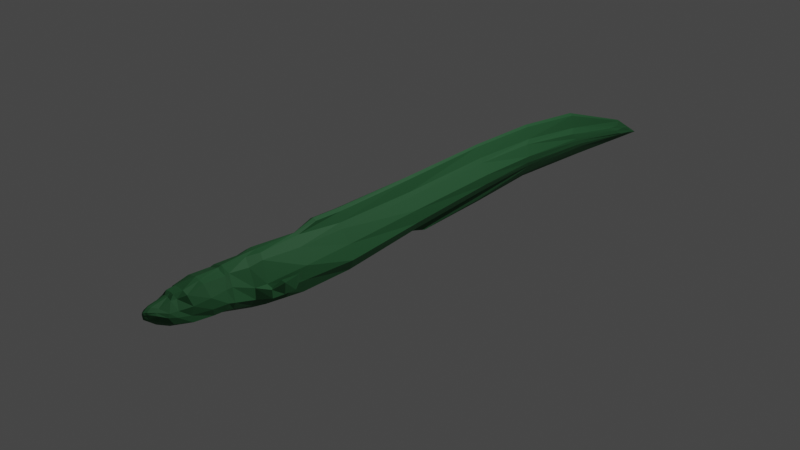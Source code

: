 # Source: Eel.blend  (saved by Blender 2.82.7; exported with 4.5.12 LTS)
import bpy
from mathutils import Matrix  # noqa: F401  (used for matrix-valued properties, if any)

bpy.ops.wm.read_factory_settings(use_empty=True)
scene = bpy.context.scene
scene.name = 'Scene'

# ---- collections
col_collection = bpy.data.collections.new('Collection'); scene.collection.children.link(col_collection)

# ---- materials (node trees are filled in below, after node groups)
mat_eel = bpy.data.materials.new('Eel')
mat_eel.alpha_threshold = 0.0
mat_eel.use_transparent_shadow = False
mat_eel.line_color = (0.0, 0.0, 0.0, 1.0)

# ---- material node trees
mat_eel.use_nodes = True; mat_eel.node_tree.nodes.clear()
_N = mat_eel.node_tree.nodes; _L = mat_eel.node_tree.links
n0 = _N.new('ShaderNodeOutputMaterial'); n0.name = 'Material Output'; n0.location = (300, 300)
n1 = _N.new('ShaderNodeBsdfPrincipled'); n1.name = 'Principled BSDF'; n1.location = (10, 300)
n1.distribution = 'GGX'
n1.subsurface_method = 'BURLEY'
n1.inputs[0].default_value = (0.02062, 0.1144, 0.03908, 1.0)
n1.inputs[2].default_value = 0.7318
n1.inputs[3].default_value = 1.45
n1.inputs[27].default_value = (0.0, 0.0, 0.0, 1.0)
n1.inputs[28].default_value = 1.0
_L.new(n1.outputs[0], n0.inputs[0])
n0.is_active_output = True

# ---- world
world_world = bpy.data.worlds.new('World'); scene.world = world_world
world_world.use_nodes = True; world_world.node_tree.nodes.clear()
_N = world_world.node_tree.nodes; _L = world_world.node_tree.links
n0 = _N.new('ShaderNodeOutputWorld'); n0.name = 'World Output'; n0.location = (300, 300)
n1 = _N.new('ShaderNodeBackground'); n1.name = 'Background'; n1.location = (10, 300)
n1.inputs[0].default_value = (0.05088, 0.05088, 0.05088, 1.0)
_L.new(n1.outputs[0], n0.inputs[0])
n0.is_active_output = True
world_world.color = (0.05088, 0.05088, 0.05088)
world_world.use_sun_shadow = False
world_world.sun_shadow_jitter_overblur = 0.0

# ---- cameras
cam_camera = bpy.data.cameras.new('Camera')
cam_camera.clip_end = 100.0
cam_camera.ortho_scale = 7.314

# ---- lights
light_light = bpy.data.lights.new('Light', 'POINT')
light_light.transmission_factor = 0.0
light_light.energy = 1000.0
light_light.shadow_soft_size = 0.1
light_light.shadow_maximum_resolution = 0.006
light_light.use_absolute_resolution = True

# ---- meshes
me_plane = bpy.data.meshes.new('Plane')
me_plane.from_pydata([(-1.026, 1.388, 1.942e-09), (-0.4726, 1.457, 0.0), (-1.053, 2.328, 3.971e-09), (-0.5738, 2.376, 1.188e-07), (-1.122, 3.37, 9.246e-09), (-0.7189, 3.392, 1.298e-07), (-1.122, 4.133, 9.246e-09), (-0.8049, 4.133, 1.363e-07), (-1.036, 4.918, 2.754e-09), (-0.8049, 5.09, 1.363e-07), (-0.8269, 5.783, -1.307e-08), (-0.6705, 6.068, 1.261e-07), (-1.07, 0.877, 0.0), (-0.4686, 0.8895, 1.109e-07), (-1.062, 0.4445, 4.689e-09), (-0.5153, 0.4504, 1.144e-07), (-1.06, 0.3042, 0.0), (-0.5387, 0.3049, 0.0), (-1.038, 0.06691, 0.0), (-0.5881, 0.03991, 1.199e-07), (-1.025, 0.03368, 0.0), (-0.6105, -0.03422, 0.0), (-1.026, -0.2054, 1.972e-09), (-0.6133, -0.1365, 1.218e-07), (-0.9813, -0.3763, -1.411e-09), (-0.6329, -0.3326, 1.233e-07), (-0.9743, -0.4683, 0.0), (-0.6679, -0.5296, 0.0), (-0.9547, -0.5131, 0.0), (-0.7169, -0.636, 0.0), (-0.9155, -0.7081, -6.38e-09), (-0.8139, -0.7553, 0.0), (-0.8809, -0.7541, 0.0), (-0.8401, -0.7582, 1.389e-07), (-0.9704, 1.384, 0.0916), (-0.5277, 1.438, 0.1297), (-1.002, 2.302, 0.0726), (-0.6398, 2.352, 0.1009), (-1.07, 3.341, 0.07802), (-0.7582, 3.399, 0.09444), (-1.082, 4.068, 0.08764), (-0.8209, 4.089, 0.09199), (-0.9884, 4.86, 0.09409), (-0.8225, 5.054, 0.08988), (-0.8509, 5.594, 0.06315), (-0.7006, 5.889, 0.05178), (-0.9755, 0.8547, 0.1198), (-0.518, 0.8536, 0.1465), (-1.008, 0.418, 0.1325), (-0.5531, 0.4182, 0.1351), (-0.9819, 0.2732, 0.1241), (-0.5896, 0.2764, 0.1242), (-0.9997, 0.06316, 0.1164), (-0.665, 0.05008, 0.1621), (-0.9895, 0.02297, 0.1133), (-0.682, -0.02691, 0.1664), (-0.9963, -0.2052, 0.1141), (-0.6731, -0.1463, 0.1525), (-0.9515, -0.3761, 0.1141), (-0.6807, -0.3508, 0.1349), (-0.9233, -0.4495, 0.06595), (-0.7198, -0.5247, 0.1026), (-0.9321, -0.5123, 0.06728), (-0.7652, -0.6257, 0.0625), (-0.8913, -0.625, 0.05087), (-0.8025, -0.7151, 0.02777), (-0.883, -0.7257, 0.0301), (-0.8314, -0.721, 0.02704), (-1.054, 0.9111, 0.02983), (-1.026, 1.388, 0.06056), (-0.9157, -0.6816, 0.02098), (-0.9522, -0.5113, 0.02231), (-0.4889, 1.451, 0.05989), (-0.4792, 0.886, 0.07492), (-0.7173, -0.6232, 0.01879), (-0.8071, -0.7434, 0.008629), (-0.7205, 3.402, 0.04906), (-0.5807, 2.396, 0.01579), (-1.012, -0.2088, 0.05826), (-1.012, 0.02192, 0.03715), (-0.8332, -0.7464, 0.0124), (-0.8799, -0.7538, 0.007584), (-1.047, 2.329, 0.04596), (-1.119, 3.382, 0.05174), (-0.6236, -0.03149, 0.07958), (-0.6198, -0.144, 0.06109), (-1.053, 0.4452, 0.07324), (-0.5248, 0.4495, 0.0822), (-0.7979, 4.134, 0.07848), (-0.9813, -0.3809, 0.06132), (-1.122, 4.133, 0.05814), (-0.6384, -0.3387, 0.05761), (-1.046, 0.3026, 0.03744), (-0.5387, 0.3049, 0.07599), (-0.7779, 5.056, 0.07221), (-0.9743, -0.4748, 0.05449), (-1.038, 4.916, 0.04925), (-0.6837, -0.5359, 0.05001), (-1.027, 0.0603, 0.03362), (-0.8274, 5.789, 0.04023), (-0.6655, 6.077, 0.02274), (-0.6019, 0.03449, 0.06681), (-1.196, 2.315, 0.0), (-1.152, 1.416, 0.0), (-0.5156, 2.588, 0.0), (-0.5849, 3.392, 0.0), (-1.261, 3.355, 0.0), (-0.6668, 4.124, 0.0), (-1.274, 4.127, 0.0), (-0.6531, 5.116, 0.0), (-1.209, 4.906, 0.0), (-0.621, 6.235, 0.0), (-0.8754, 5.856, 0.0), (-1.151, 1.118, 0.0), (-1.131, 1.416, 0.04035), (-0.5263, 2.576, 0.01583), (-1.241, 3.357, 0.01807), (-1.253, 4.124, 0.02521), (-1.185, 4.904, 0.02885), (-0.6421, 6.169, 0.01045), (-1.13, 1.119, 0.04035), (-0.6154, 3.388, 0.01829), (-1.175, 2.317, 0.0284), (-0.7018, 4.108, 0.02605), (-0.6894, 5.1, 0.02157), (-0.8644, 5.855, 0.01323), (-0.7416, 1.415, 0.0), (-0.8044, 2.336, 0.0), (-0.9127, 3.365, 0.0), (-0.9566, 4.117, 0.0), (-0.9145, 4.989, 0.0), (-0.747, 5.929, 0.0), (-0.7515, 0.8879, 0.0), (-0.7685, 0.4427, 0.0), (-0.7824, 0.3159, 0.0), (-0.8114, 0.05278, 0.0), (-0.8087, -0.007331, 0.0), (-0.8154, -0.1703, 0.0), (-0.8034, -0.3539, 0.0), (-0.8179, -0.4996, 0.0), (-0.8333, -0.5758, 0.0), (-0.857, -0.7315, 0.0), (-0.8667, -0.7625, 0.0), (-0.8197, 1.434, 0.1581), (-0.876, 2.333, 0.1432), (-0.9483, 3.364, 0.1452), (-0.9566, 4.061, 0.1314), (-0.9145, 4.945, 0.09802), (-0.7824, 5.749, 0.06709), (-0.8143, 0.8623, 0.201), (-0.788, 0.4131, 0.1902), (-0.7828, 0.293, 0.1685), (-0.8842, 0.05502, 0.1659), (-0.8775, -0.005055, 0.1601), (-0.865, -0.1728, 0.1692), (-0.843, -0.3436, 0.1489), (-0.8321, -0.4701, 0.1117), (-0.8392, -0.5569, 0.1071), (-0.8677, -0.6551, 0.06099), (-0.8629, -0.7242, 0.03047), (-0.7657, 5.935, 0.03388), (-0.8605, -0.7506, 0.01404), (-0.9602, 4.109, 0.0), (-0.9214, 4.996, 0.0), (-0.7455, 6.049, 0.0), (-0.7412, 6.045, 0.01389), (-0.6581, 1.428, 0.0), (-0.6637, 0.8884, 0.0), (-0.6709, 0.4436, 0.0), (-0.6613, 0.316, 0.0), (-0.7421, 0.04879, 0.0), (-0.7402, -0.02005, 0.0), (-0.7527, -0.1598, 0.0), (-0.7505, -0.3473, 0.0), (-0.7713, -0.5089, 0.0), (-0.7972, -0.5945, 0.0), (-0.8396, -0.7385, 0.0), (-0.8585, -0.7612, 0.0), (-0.6581, 1.428, 0.1972), (-0.6642, 0.8656, 0.1952), (-0.6714, 0.4208, 0.1952), (-0.6618, 0.2931, 0.1685), (-0.7418, 0.05216, 0.1998), (-0.7562, -0.01111, 0.1942), (-0.7514, -0.1662, 0.1749), (-0.7532, -0.3626, 0.1343), (-0.7801, -0.4929, 0.1236), (-0.8031, -0.5755, 0.1071), (-0.8428, -0.6641, 0.06902), (-0.851, -0.7221, 0.02965), (-0.7092, 5.997, 0.02791), (-0.6824, 6.102, 0.01435), (-0.7317, 2.343, 0.0), (-0.8514, 3.368, 0.0), (-0.9084, 4.117, 0.0), (-0.8793, 5.015, 0.0), (-0.7233, 5.972, 0.0), (-0.7344, 2.34, 0.1487), (-0.8356, 3.356, 0.1348), (-0.8769, 4.052, 0.1159), (-0.8793, 4.971, 0.09802), (-0.7356, 5.798, 0.06754), (-0.8513, -0.7491, 0.01085), (-0.868, 4.109, 0.0), (-0.837, 5.028, 0.0), (-0.7069, 6.107, 0.0), (-0.7454, 0.4452, 0.2208), (-0.7604, 0.4064, 0.2672), (-0.6841, 0.4459, 0.2182), (-0.6751, 0.4043, 0.2741), (-0.7996, 0.5371, 0.237), (-0.8147, 0.5163, 0.3211), (-0.6892, 0.5421, 0.2435), (-0.6744, 0.5348, 0.2854), (-0.8065, 0.7746, 0.2589), (-0.8257, 0.6863, 0.2966), (-0.7425, 0.7357, 0.2614), (-0.6701, 0.6617, 0.2829)], [], [(166, 192, 3, 1), (192, 193, 5, 3), (193, 194, 7, 5), (190, 100, 119, 191), (195, 196, 11, 9), (126, 132, 12, 0), (132, 133, 14, 12), (133, 134, 16, 14), (134, 135, 18, 16), (135, 136, 20, 18), (136, 137, 22, 20), (137, 138, 24, 22), (138, 139, 26, 24), (139, 140, 28, 26), (140, 141, 30, 28), (141, 142, 32, 30), (178, 35, 37, 197), (197, 37, 39, 198), (198, 39, 41, 199), (199, 41, 43, 200), (200, 43, 45, 201), (143, 34, 46, 149), (149, 46, 48, 150), (150, 48, 50, 151), (151, 50, 52, 152), (152, 52, 54, 153), (153, 54, 56, 154), (154, 56, 58, 155), (155, 58, 60, 156), (156, 60, 62, 157), (157, 62, 64, 158), (158, 64, 66, 159), (69, 68, 46, 34), (71, 70, 64, 62), (73, 72, 35, 47), (75, 74, 63, 65), (77, 76, 39, 37), (79, 78, 56, 54), (202, 80, 67, 189), (83, 82, 36, 38), (85, 84, 55, 57), (68, 86, 48, 46), (70, 81, 66, 64), (87, 73, 47, 49), (80, 75, 65, 67), (76, 88, 41, 39), (78, 89, 58, 56), (90, 83, 38, 40), (91, 85, 57, 59), (86, 92, 50, 48), (93, 87, 49, 51), (88, 94, 43, 41), (89, 95, 60, 58), (96, 90, 40, 42), (97, 91, 59, 61), (92, 98, 52, 50), (160, 99, 44, 148), (82, 69, 34, 36), (101, 93, 51, 53), (94, 100, 45, 43), (95, 71, 62, 60), (99, 96, 42, 44), (74, 97, 61, 63), (72, 77, 37, 35), (98, 79, 54, 52), (84, 101, 53, 55), (21, 19, 101, 84), (18, 20, 79, 98), (1, 3, 77, 72), (29, 27, 97, 74), (69, 82, 122, 114), (26, 28, 71, 95), (77, 3, 104, 115), (19, 17, 93, 101), (195, 9, 109, 204), (76, 77, 115, 121), (16, 18, 98, 92), (27, 25, 91, 97), (94, 88, 123, 124), (24, 26, 95, 89), (0, 12, 113, 103), (17, 15, 87, 93), (14, 16, 92, 86), (25, 23, 85, 91), (100, 94, 124, 119), (22, 24, 89, 78), (6, 4, 106, 108), (33, 31, 75, 80), (15, 13, 73, 87), (30, 32, 81, 70), (12, 14, 86, 68), (23, 21, 84, 85), (88, 76, 121, 123), (177, 33, 80, 202), (20, 22, 78, 79), (5, 7, 107, 105), (31, 29, 74, 75), (13, 1, 72, 73), (28, 30, 70, 71), (90, 96, 118, 117), (203, 204, 109, 107), (112, 110, 118, 125), (109, 111, 119, 124), (102, 103, 114, 122), (164, 112, 125, 165), (110, 108, 117, 118), (107, 109, 124, 123), (108, 106, 116, 117), (105, 107, 123, 121), (106, 102, 122, 116), (104, 105, 121, 115), (103, 113, 120, 114), (3, 5, 105, 104), (131, 10, 112, 164), (4, 2, 102, 106), (12, 68, 120, 113), (83, 90, 117, 116), (68, 69, 114, 120), (9, 11, 111, 109), (82, 83, 116, 122), (129, 6, 108, 162), (96, 99, 125, 118), (2, 0, 103, 102), (10, 8, 110, 112), (194, 129, 162, 203), (196, 131, 164, 205), (205, 164, 165, 191), (108, 110, 163, 162), (32, 142, 161, 81), (8, 130, 163, 110), (190, 160, 148, 201), (81, 161, 159, 66), (188, 158, 159, 189), (187, 157, 158, 188), (186, 156, 157, 187), (185, 155, 156, 186), (184, 154, 155, 185), (183, 153, 154, 184), (182, 152, 153, 183), (181, 151, 152, 182), (151, 181, 209, 207), (179, 149, 150, 180), (178, 143, 149, 179), (42, 147, 148, 44), (40, 146, 147, 42), (38, 145, 146, 40), (36, 144, 145, 38), (34, 143, 144, 36), (176, 177, 142, 141), (175, 176, 141, 140), (174, 175, 140, 139), (173, 174, 139, 138), (172, 173, 138, 137), (171, 172, 137, 136), (170, 171, 136, 135), (169, 170, 135, 134), (168, 169, 134, 133), (167, 168, 133, 132), (166, 167, 132, 126), (8, 10, 131, 130), (99, 160, 165, 125), (4, 6, 129, 128), (2, 4, 128, 127), (0, 2, 127, 126), (1, 13, 167, 166), (13, 15, 168, 167), (15, 17, 169, 168), (17, 19, 170, 169), (19, 21, 171, 170), (21, 23, 172, 171), (23, 25, 173, 172), (25, 27, 174, 173), (27, 29, 175, 174), (29, 31, 176, 175), (31, 33, 177, 176), (35, 178, 179, 47), (47, 179, 180, 49), (49, 180, 181, 51), (51, 181, 182, 53), (53, 182, 183, 55), (55, 183, 184, 57), (57, 184, 185, 59), (59, 185, 186, 61), (61, 186, 187, 63), (63, 187, 188, 65), (65, 188, 189, 67), (100, 190, 201, 45), (111, 205, 191, 119), (11, 196, 205, 111), (7, 194, 203, 107), (162, 163, 204, 203), (142, 177, 202, 161), (130, 195, 204, 163), (161, 202, 189, 159), (147, 200, 201, 148), (146, 199, 200, 147), (145, 198, 199, 146), (144, 197, 198, 145), (143, 178, 197, 144), (130, 131, 196, 195), (160, 190, 191, 165), (128, 129, 194, 193), (127, 128, 193, 192), (126, 127, 192, 166), (208, 206, 210, 212), (150, 151, 207, 206), (181, 180, 208, 209), (180, 150, 206, 208), (211, 213, 217, 215), (207, 209, 213, 211), (206, 207, 211, 210), (209, 208, 212, 213), (216, 214, 215, 217), (210, 211, 215, 214), (213, 212, 216, 217), (212, 210, 214, 216)])
_uv = me_plane.uv_layers.new(name='UVMap')
_uv.uv.foreach_set('vector', [0.6624, 0.0, 0.6624, 1.0, 1.0, 1.0, 1.0, 0.0, 0.6624, 1.0, 0.6624, 1.0, 1.0, 1.0, 1.0, 1.0, 0.6624, 1.0, 0.6632, 1.0, 1.0, 1.0, 1.0, 1.0, 0.6624, 1.0, 1.0, 1.0, 1.0, 1.0, 0.6624, 1.0, 0.6617, 1.0, 0.6624, 1.0, 1.0, 1.0, 1.0, 1.0, 0.5105, 0.0, 0.5105, 0.0, 0.0, 0.0, 0.0, 0.0, 0.5105, 0.0, 0.5105, 0.0, 0.0, 0.0, 0.0, 0.0, 0.5105, 0.0, 0.5105, 0.0, 0.0, 0.0, 0.0, 0.0, 0.5105, 0.0, 0.5105, 0.0, 0.0, 0.0, 0.0, 0.0, 0.5105, 0.0, 0.5105, 0.0, 0.0, 0.0, 0.0, 0.0, 0.5105, 0.0, 0.5105, 0.0, 0.0, 0.0, 0.0, 0.0, 0.5105, 0.0, 0.5105, 0.0, 0.0, 0.0, 0.0, 0.0, 0.5105, 0.0, 0.5105, 0.0, 0.0, 0.0, 0.0, 0.0, 0.5105, 0.0, 0.5105, 0.0, 0.0, 0.0, 0.0, 0.0, 0.5105, 0.0, 0.5105, 0.0, 0.0, 0.0, 0.0, 0.0, 0.5105, 0.0, 0.5105, 0.0, 0.0, 0.0, 0.0, 0.0, 0.6624, 0.0, 1.0, 0.0, 1.0, 1.0, 0.6624, 1.0, 0.6624, 1.0, 1.0, 1.0, 1.0, 1.0, 0.6624, 1.0, 0.6624, 1.0, 1.0, 1.0, 1.0, 1.0, 0.6624, 1.0, 0.6624, 1.0, 1.0, 1.0, 1.0, 1.0, 0.6624, 1.0, 0.6624, 1.0, 1.0, 1.0, 1.0, 1.0, 0.6624, 1.0, 0.5105, 0.0, 0.0, 0.0, 0.0, 0.0, 0.5105, 0.0, 0.5105, 0.0, 0.0, 0.0, 0.0, 0.0, 0.5105, 0.0, 0.5105, 0.0, 0.0, 0.0, 0.0, 0.0, 0.5105, 0.0, 0.5105, 0.0, 0.0, 0.0, 0.0, 0.0, 0.5105, 0.0, 0.5105, 0.0, 0.0, 0.0, 0.0, 0.0, 0.5105, 0.0, 0.5105, 0.0, 0.0, 0.0, 0.0, 0.0, 0.5105, 0.0, 0.5105, 0.0, 0.0, 0.0, 0.0, 0.0, 0.5105, 0.0, 0.5105, 0.0, 0.0, 0.0, 0.0, 0.0, 0.5105, 0.0, 0.5105, 0.0, 0.0, 0.0, 0.0, 0.0, 0.5105, 0.0, 0.5105, 0.0, 0.0, 0.0, 0.0, 0.0, 0.5105, 0.0, 0.5105, 0.0, 0.0, 0.0, 0.0, 0.0, 0.5105, 0.0, 0.0, 0.0, 0.0, 0.0, 0.0, 0.0, 0.0, 0.0, 0.0, 0.0, 0.0, 0.0, 0.0, 0.0, 0.0, 0.0, 1.0, 0.0, 1.0, 0.0, 1.0, 0.0, 1.0, 0.0, 1.0, 0.0, 1.0, 0.0, 1.0, 0.0, 1.0, 0.0, 1.0, 1.0, 1.0, 1.0, 1.0, 1.0, 1.0, 1.0, 0.0, 0.0, 0.0, 0.0, 0.0, 0.0, 0.0, 0.0, 0.6624, 0.0, 1.0, 0.0, 1.0, 0.0, 0.6699, 0.0, 0.0, 1.0, 0.0, 1.0, 0.0, 1.0, 0.0, 1.0, 1.0, 0.0, 1.0, 0.0, 1.0, 0.0, 1.0, 0.0, 0.0, 0.0, 0.0, 0.0, 0.0, 0.0, 0.0, 0.0, 0.0, 0.0, 0.0, 0.0, 0.0, 0.0, 0.0, 0.0, 1.0, 0.0, 1.0, 0.0, 1.0, 0.0, 1.0, 0.0, 1.0, 0.0, 1.0, 0.0, 1.0, 0.0, 1.0, 0.0, 1.0, 1.0, 1.0, 1.0, 1.0, 1.0, 1.0, 1.0, 0.0, 0.0, 0.0, 0.0, 0.0, 0.0, 0.0, 0.0, 0.0, 1.0, 0.0, 1.0, 0.0, 1.0, 0.0, 1.0, 1.0, 0.0, 1.0, 0.0, 1.0, 0.0, 1.0, 0.0, 0.0, 0.0, 0.0, 0.0, 0.0, 0.0, 0.0, 0.0, 1.0, 0.0, 1.0, 0.0, 1.0, 0.0, 1.0, 0.0, 1.0, 1.0, 1.0, 1.0, 1.0, 1.0, 1.0, 1.0, 0.0, 0.0, 0.0, 0.0, 0.0, 0.0, 0.0, 0.0, 0.0, 1.0, 0.0, 1.0, 0.0, 1.0, 0.0, 1.0, 1.0, 0.0, 1.0, 0.0, 1.0, 0.0, 1.0, 0.0, 0.0, 0.0, 0.0, 0.0, 0.0, 0.0, 0.0, 0.0, 0.5105, 1.0, 0.0, 1.0, 0.0, 1.0, 0.5105, 1.0, 0.0, 1.0, 0.0, 0.0, 0.0, 0.0, 0.0, 1.0, 1.0, 0.0, 1.0, 0.0, 1.0, 0.0, 1.0, 0.0, 1.0, 1.0, 1.0, 1.0, 1.0, 1.0, 1.0, 1.0, 0.0, 0.0, 0.0, 0.0, 0.0, 0.0, 0.0, 0.0, 0.0, 1.0, 0.0, 1.0, 0.0, 1.0, 0.0, 1.0, 1.0, 0.0, 1.0, 0.0, 1.0, 0.0, 1.0, 0.0, 1.0, 0.0, 1.0, 1.0, 1.0, 1.0, 1.0, 0.0, 0.0, 0.0, 0.0, 0.0, 0.0, 0.0, 0.0, 0.0, 1.0, 0.0, 1.0, 0.0, 1.0, 0.0, 1.0, 0.0, 1.0, 0.0, 1.0, 0.0, 1.0, 0.0, 1.0, 0.0, 0.0, 0.0, 0.0, 0.0, 0.0, 0.0, 0.0, 0.0, 1.0, 0.0, 1.0, 1.0, 1.0, 1.0, 1.0, 0.0, 1.0, 0.0, 1.0, 0.0, 1.0, 0.0, 1.0, 0.0, 0.0, 0.0, 0.0, 1.0, 0.0, 1.0, 0.0, 0.0, 0.0, 0.0, 0.0, 0.0, 0.0, 0.0, 0.0, 0.0, 1.0, 1.0, 1.0, 1.0, 1.0, 1.0, 1.0, 1.0, 1.0, 0.0, 1.0, 0.0, 1.0, 0.0, 1.0, 0.0, 0.6617, 1.0, 1.0, 1.0, 1.0, 1.0, 0.6645, 1.0, 1.0, 1.0, 1.0, 1.0, 1.0, 1.0, 1.0, 1.0, 0.0, 0.0, 0.0, 0.0, 0.0, 0.0, 0.0, 0.0, 1.0, 0.0, 1.0, 0.0, 1.0, 0.0, 1.0, 0.0, 1.0, 1.0, 1.0, 1.0, 1.0, 1.0, 1.0, 1.0, 0.0, 0.0, 0.0, 0.0, 0.0, 0.0, 0.0, 0.0, 0.0, 0.0, 0.0, 0.0, 0.0, 0.0, 0.0, 0.0, 1.0, 0.0, 1.0, 0.0, 1.0, 0.0, 1.0, 0.0, 0.0, 0.0, 0.0, 0.0, 0.0, 0.0, 0.0, 0.0, 1.0, 0.0, 1.0, 0.0, 1.0, 0.0, 1.0, 0.0, 1.0, 1.0, 1.0, 1.0, 1.0, 1.0, 1.0, 1.0, 0.0, 0.0, 0.0, 0.0, 0.0, 0.0, 0.0, 0.0, 0.0, 1.0, 0.0, 1.0, 0.0, 1.0, 0.0, 1.0, 1.0, 0.0, 1.0, 0.0, 1.0, 0.0, 1.0, 0.0, 1.0, 0.0, 1.0, 0.0, 1.0, 0.0, 1.0, 0.0, 0.0, 0.0, 0.0, 0.0, 0.0, 0.0, 0.0, 0.0, 0.0, 0.0, 0.0, 0.0, 0.0, 0.0, 0.0, 0.0, 1.0, 0.0, 1.0, 0.0, 1.0, 0.0, 1.0, 0.0, 1.0, 1.0, 1.0, 1.0, 1.0, 1.0, 1.0, 1.0, 0.6699, 0.0, 1.0, 0.0, 1.0, 0.0, 0.6624, 0.0, 0.0, 0.0, 0.0, 0.0, 0.0, 0.0, 0.0, 0.0, 1.0, 1.0, 1.0, 1.0, 1.0, 1.0, 1.0, 1.0, 1.0, 0.0, 1.0, 0.0, 1.0, 0.0, 1.0, 0.0, 1.0, 0.0, 1.0, 0.0, 1.0, 0.0, 1.0, 0.0, 0.0, 0.0, 0.0, 0.0, 0.0, 0.0, 0.0, 0.0, 0.0, 1.0, 0.0, 1.0, 0.0, 1.0, 0.0, 1.0, 0.6273, 1.0, 0.6645, 1.0, 1.0, 1.0, 1.0, 1.0, 0.0, 1.0, 0.0, 1.0, 0.0, 1.0, 0.0, 1.0, 1.0, 1.0, 1.0, 1.0, 1.0, 1.0, 1.0, 1.0, 0.0, 1.0, 0.0, 0.0, 0.0, 0.0, 0.0, 1.0, 0.5105, 1.0, 0.0, 1.0, 0.0, 1.0, 0.5105, 1.0, 0.0, 1.0, 0.0, 1.0, 0.0, 1.0, 0.0, 1.0, 1.0, 1.0, 1.0, 1.0, 1.0, 1.0, 1.0, 1.0, 0.0, 1.0, 0.0, 1.0, 0.0, 1.0, 0.0, 1.0, 1.0, 1.0, 1.0, 1.0, 1.0, 1.0, 1.0, 1.0, 0.0, 1.0, 0.0, 1.0, 0.0, 1.0, 0.0, 1.0, 1.0, 1.0, 1.0, 1.0, 1.0, 1.0, 1.0, 1.0, 0.0, 0.0, 0.0, 0.0, 0.0, 0.0, 0.0, 0.0, 1.0, 1.0, 1.0, 1.0, 1.0, 1.0, 1.0, 1.0, 0.5105, 1.0, 0.0, 1.0, 0.0, 1.0, 0.5105, 1.0, 0.0, 1.0, 0.0, 1.0, 0.0, 1.0, 0.0, 1.0, 0.0, 0.0, 0.0, 0.0, 0.0, 0.0, 0.0, 0.0, 0.0, 1.0, 0.0, 1.0, 0.0, 1.0, 0.0, 1.0, 0.0, 0.0, 0.0, 0.0, 0.0, 0.0, 0.0, 0.0, 1.0, 1.0, 1.0, 1.0, 1.0, 1.0, 1.0, 1.0, 0.0, 1.0, 0.0, 1.0, 0.0, 1.0, 0.0, 1.0, 0.5097, 1.0, 0.0, 1.0, 0.0, 1.0, 0.514, 1.0, 0.0, 1.0, 0.0, 1.0, 0.0, 1.0, 0.0, 1.0, 0.0, 1.0, 0.0, 0.0, 0.0, 0.0, 0.0, 1.0, 0.0, 1.0, 0.0, 1.0, 0.0, 1.0, 0.0, 1.0, 0.6632, 1.0, 0.5097, 1.0, 0.514, 1.0, 0.6273, 1.0, 0.6624, 1.0, 0.5105, 1.0, 0.5105, 1.0, 0.6624, 1.0, 0.6624, 1.0, 0.5105, 1.0, 0.5105, 1.0, 0.6624, 1.0, 0.0, 1.0, 0.0, 1.0, 0.5135, 1.0, 0.514, 1.0, 0.0, 0.0, 0.5105, 0.0, 0.5105, 0.0, 0.0, 0.0, 0.0, 1.0, 0.5094, 1.0, 0.5135, 1.0, 0.0, 1.0, 0.6624, 1.0, 0.5105, 1.0, 0.5105, 1.0, 0.6624, 1.0, 0.0, 0.0, 0.5105, 0.0, 0.5105, 0.0, 0.0, 0.0, 0.6624, 0.0, 0.5105, 0.0, 0.5105, 0.0, 0.6699, 0.0, 0.6624, 0.0, 0.5105, 0.0, 0.5105, 0.0, 0.6624, 0.0, 0.6624, 0.0, 0.5105, 0.0, 0.5105, 0.0, 0.6624, 0.0, 0.6624, 0.0, 0.5105, 0.0, 0.5105, 0.0, 0.6624, 0.0, 0.6624, 0.0, 0.5105, 0.0, 0.5105, 0.0, 0.6624, 0.0, 0.6624, 0.0, 0.5105, 0.0, 0.5105, 0.0, 0.6624, 0.0, 0.6624, 0.0, 0.5105, 0.0, 0.5105, 0.0, 0.6624, 0.0, 0.6624, 0.0, 0.5105, 0.0, 0.5105, 0.0, 0.6624, 0.0, 0.5105, 0.0, 0.6624, 0.0, 0.6624, 0.0, 0.5105, 0.0, 0.6624, 0.0, 0.5105, 0.0, 0.5105, 0.0, 0.6624, 0.0, 0.6624, 0.0, 0.5105, 0.0, 0.5105, 0.0, 0.6624, 0.0, 0.0, 1.0, 0.5105, 1.0, 0.5105, 1.0, 0.0, 1.0, 0.0, 1.0, 0.5105, 1.0, 0.5105, 1.0, 0.0, 1.0, 0.0, 1.0, 0.5105, 1.0, 0.5105, 1.0, 0.0, 1.0, 0.0, 1.0, 0.5105, 1.0, 0.5105, 1.0, 0.0, 1.0, 0.0, 0.0, 0.5105, 0.0, 0.5105, 1.0, 0.0, 1.0, 0.6624, 0.0, 0.6699, 0.0, 0.5105, 0.0, 0.5105, 0.0, 0.6624, 0.0, 0.6624, 0.0, 0.5105, 0.0, 0.5105, 0.0, 0.6624, 0.0, 0.6624, 0.0, 0.5105, 0.0, 0.5105, 0.0, 0.6624, 0.0, 0.6624, 0.0, 0.5105, 0.0, 0.5105, 0.0, 0.6624, 0.0, 0.6624, 0.0, 0.5105, 0.0, 0.5105, 0.0, 0.6624, 0.0, 0.6624, 0.0, 0.5105, 0.0, 0.5105, 0.0, 0.6624, 0.0, 0.6624, 0.0, 0.5105, 0.0, 0.5105, 0.0, 0.6624, 0.0, 0.6624, 0.0, 0.5105, 0.0, 0.5105, 0.0, 0.6624, 0.0, 0.6624, 0.0, 0.5105, 0.0, 0.5105, 0.0, 0.6624, 0.0, 0.6624, 0.0, 0.5105, 0.0, 0.5105, 0.0, 0.6624, 0.0, 0.6624, 0.0, 0.5105, 0.0, 0.5105, 0.0, 0.0, 1.0, 0.0, 1.0, 0.5105, 1.0, 0.5094, 1.0, 0.0, 1.0, 0.5105, 1.0, 0.5105, 1.0, 0.0, 1.0, 0.0, 1.0, 0.0, 1.0, 0.5097, 1.0, 0.5105, 1.0, 0.0, 1.0, 0.0, 1.0, 0.5105, 1.0, 0.5105, 1.0, 0.0, 0.0, 0.0, 1.0, 0.5105, 1.0, 0.5105, 0.0, 1.0, 0.0, 1.0, 0.0, 0.6624, 0.0, 0.6624, 0.0, 1.0, 0.0, 1.0, 0.0, 0.6624, 0.0, 0.6624, 0.0, 1.0, 0.0, 1.0, 0.0, 0.6624, 0.0, 0.6624, 0.0, 1.0, 0.0, 1.0, 0.0, 0.6624, 0.0, 0.6624, 0.0, 1.0, 0.0, 1.0, 0.0, 0.6624, 0.0, 0.6624, 0.0, 1.0, 0.0, 1.0, 0.0, 0.6624, 0.0, 0.6624, 0.0, 1.0, 0.0, 1.0, 0.0, 0.6624, 0.0, 0.6624, 0.0, 1.0, 0.0, 1.0, 0.0, 0.6624, 0.0, 0.6624, 0.0, 1.0, 0.0, 1.0, 0.0, 0.6624, 0.0, 0.6624, 0.0, 1.0, 0.0, 1.0, 0.0, 0.6624, 0.0, 0.6624, 0.0, 1.0, 0.0, 1.0, 0.0, 0.6699, 0.0, 0.6624, 0.0, 1.0, 0.0, 0.6624, 0.0, 0.6624, 0.0, 1.0, 0.0, 1.0, 0.0, 0.6624, 0.0, 0.6624, 0.0, 1.0, 0.0, 1.0, 0.0, 0.6624, 0.0, 0.6624, 0.0, 1.0, 0.0, 1.0, 0.0, 0.6624, 0.0, 0.6624, 0.0, 1.0, 0.0, 1.0, 0.0, 0.6624, 0.0, 0.6624, 0.0, 1.0, 0.0, 1.0, 0.0, 0.6624, 0.0, 0.6624, 0.0, 1.0, 0.0, 1.0, 0.0, 0.6624, 0.0, 0.6624, 0.0, 1.0, 0.0, 1.0, 0.0, 0.6624, 0.0, 0.6624, 0.0, 1.0, 0.0, 1.0, 0.0, 0.6624, 0.0, 0.6624, 0.0, 1.0, 0.0, 1.0, 0.0, 0.6624, 0.0, 0.6624, 0.0, 1.0, 0.0, 1.0, 0.0, 0.6624, 0.0, 0.6699, 0.0, 1.0, 0.0, 1.0, 1.0, 0.6624, 1.0, 0.6624, 1.0, 1.0, 1.0, 1.0, 1.0, 0.6624, 1.0, 0.6624, 1.0, 1.0, 1.0, 1.0, 1.0, 0.6624, 1.0, 0.6624, 1.0, 1.0, 1.0, 1.0, 1.0, 0.6632, 1.0, 0.6273, 1.0, 1.0, 1.0, 0.514, 1.0, 0.5135, 1.0, 0.6645, 1.0, 0.6273, 1.0, 0.5105, 0.0, 0.6699, 0.0, 0.6624, 0.0, 0.5105, 0.0, 0.5094, 1.0, 0.6617, 1.0, 0.6645, 1.0, 0.5135, 1.0, 0.5105, 0.0, 0.6624, 0.0, 0.6699, 0.0, 0.5105, 0.0, 0.5105, 1.0, 0.6624, 1.0, 0.6624, 1.0, 0.5105, 1.0, 0.5105, 1.0, 0.6624, 1.0, 0.6624, 1.0, 0.5105, 1.0, 0.5105, 1.0, 0.6624, 1.0, 0.6624, 1.0, 0.5105, 1.0, 0.5105, 1.0, 0.6624, 1.0, 0.6624, 1.0, 0.5105, 1.0, 0.5105, 0.0, 0.6624, 0.0, 0.6624, 1.0, 0.5105, 1.0, 0.5094, 1.0, 0.5105, 1.0, 0.6624, 1.0, 0.6617, 1.0, 0.5105, 1.0, 0.6624, 1.0, 0.6624, 1.0, 0.5105, 1.0, 0.5105, 1.0, 0.5097, 1.0, 0.6632, 1.0, 0.6624, 1.0, 0.5105, 1.0, 0.5105, 1.0, 0.6624, 1.0, 0.6624, 1.0, 0.5105, 0.0, 0.5105, 1.0, 0.6624, 1.0, 0.6624, 0.0, 0.6624, 0.0, 0.5105, 0.0, 0.5105, 0.0, 0.6624, 0.0, 0.5105, 0.0, 0.5105, 0.0, 0.5105, 0.0, 0.5105, 0.0, 0.6624, 0.0, 0.6624, 0.0, 0.6624, 0.0, 0.6624, 0.0, 0.6624, 0.0, 0.5105, 0.0, 0.5105, 0.0, 0.6624, 0.0, 0.5105, 0.0, 0.6624, 0.0, 0.6624, 0.0, 0.5105, 0.0, 0.5105, 0.0, 0.6624, 0.0, 0.6624, 0.0, 0.5105, 0.0, 0.5105, 0.0, 0.5105, 0.0, 0.5105, 0.0, 0.5105, 0.0, 0.6624, 0.0, 0.6624, 0.0, 0.6624, 0.0, 0.6624, 0.0, 0.6624, 0.0, 0.5105, 0.0, 0.5105, 0.0, 0.6624, 0.0, 0.5105, 0.0, 0.5105, 0.0, 0.5105, 0.0, 0.5105, 0.0, 0.6624, 0.0, 0.6624, 0.0, 0.6624, 0.0, 0.6624, 0.0, 0.6624, 0.0, 0.5105, 0.0, 0.5105, 0.0, 0.6624, 0.0])
me_plane.materials.append(mat_eel)
me_plane.use_remesh_fix_poles = True
me_plane.use_remesh_preserve_attributes = False
me_plane.use_mirror_vertex_groups = False
me_plane.update()
arm_armature = bpy.data.armatures.new('Armature')  # bones are not reproduced

# ---- objects
ob_light = bpy.data.objects.new('Light', light_light)
ob_camera = bpy.data.objects.new('Camera', cam_camera)
ob_empty = bpy.data.objects.new('Empty', None)
ob_plane = bpy.data.objects.new('Plane', me_plane)
ob_armature = bpy.data.objects.new('Armature', arm_armature)
ob_eel = bpy.data.objects.new('Eel', None)

# ---- transforms, parenting, visibility, modifiers, constraints
ob_light.location = (4.076, 1.005, 5.904)
ob_light.rotation_euler = (0.6503, 0.05522, 1.866)
ob_light.lock_rotations_4d = False
ob_light.empty_display_type = 'ARROWS'
ob_light.color = (0.0, 0.0, 0.0, 0.0)
ob_light.lineart.crease_threshold = 0.0
ob_camera.location = (7.359, -6.926, 4.958)
ob_camera.rotation_euler = (1.109, 0.0, 0.8149)
ob_camera.lock_rotations_4d = False
ob_camera.empty_display_type = 'ARROWS'
ob_camera.color = (0.0, 0.0, 0.0, 0.0)
ob_camera.display_type = 'WIRE'
ob_camera.lineart.crease_threshold = 0.0
ob_empty.location = (6.505e-16, 2.351, 2.93)
ob_empty.rotation_euler = (1.571, -0.0, 1.571)
ob_empty.scale = (2.222, 2.222, 2.222)
ob_empty.empty_display_type = 'IMAGE'
ob_empty.empty_display_size = 5.0
ob_empty.empty_image_depth = 'BACK'
ob_empty.empty_image_side = 'FRONT'
ob_empty.lineart.crease_threshold = 0.0
ob_plane.parent = ob_armature
ob_plane.matrix_parent_inverse = Matrix(((1.0, -0.0, 0.0, 1.997e-18), (-0.0, 1.0, -0.0, 1.502), (-0.0, -0.0, 1.0, 0.008992), (-0.0, 0.0, -0.0, 1.0)))
ob_plane.location = (-1.818e-16, -2.204, -0.8186)
ob_plane.rotation_euler = (-0.0, 1.571, 0.0)
ob_plane.lineart.crease_threshold = 0.0
_vg = ob_plane.vertex_groups.new(name='Bone')
for _i, _w in zip([0, 1, 3, 12, 13, 14, 15, 16, 17, 34, 35, 37, 46, 47, 48, 49, 51, 68, 69, 72, 73, 86, 87, 92, 93, 103, 113, 114, 120, 126, 132, 143, 149, 150, 166, 167, 168, 178, 179, 180, 181, 192, 206, 207, 208, 209, 210, 211, 212, 213, 214, 215, 216, 217], [0.9712, 0.9511, 0.006668, 0.9362, 0.9238, 0.09139, 0.1232, 0.005377, 0.02342, 0.992, 0.9635, 0.002161, 0.9427, 0.903, 0.07054, 0.0876, 0.004995, 0.9753, 0.9853, 0.9553, 0.9229, 0.1008, 0.1283, 0.005143, 0.025, 0.9558, 0.9664, 0.958, 0.9682, 0.9728, 0.9679, 0.9802, 0.9528, 0.06257, 0.9615, 0.9413, 0.07101, 0.9723, 0.9352, 0.07736, 0.002216, 0.009397, 0.06384, 0.05321, 0.07236, 0.05475, 0.0622, 0.06079, 0.06439, 0.06245, 0.06225, 0.06218, 0.06265, 0.06251]): _vg.add([_i], _w, 'REPLACE')
_vg = ob_plane.vertex_groups.new(name='Bone.003')
for _i, _w in zip([0, 1, 2, 3, 4, 5, 35, 36, 37, 38, 39, 41, 72, 76, 77, 82, 83, 102, 103, 104, 105, 106, 107, 114, 115, 116, 121, 122, 123, 126, 127, 128, 144, 145, 166, 192, 193, 197, 198, 199], [0.003405, 0.04024, 0.9835, 0.9704, 0.9801, 0.9491, 0.01428, 0.9905, 0.9734, 0.9978, 0.9561, 0.005138, 0.03129, 0.9496, 0.987, 0.9976, 0.9826, 0.9831, 0.03526, 0.9741, 0.9546, 0.9854, 0.01509, 0.03119, 0.9761, 0.985, 0.9555, 0.9846, 0.02656, 0.0006212, 0.9754, 0.9795, 0.9915, 0.9837, 0.02067, 0.9696, 0.9714, 0.9781, 0.9813, 0.01996]): _vg.add([_i], _w, 'REPLACE')
_vg = ob_plane.vertex_groups.new(name='Bone.004')
for _i, _w in zip([5, 6, 7, 8, 9, 10, 39, 40, 41, 42, 43, 44, 76, 88, 90, 94, 96, 105, 107, 108, 109, 110, 117, 118, 121, 123, 124, 129, 130, 146, 147, 162, 163, 193, 194, 195, 199, 200, 203, 204], [0.0502, 0.9843, 0.9561, 0.7459, 0.04439, 0.04236, 0.03807, 0.987, 0.9578, 0.7846, 0.1027, 0.116, 0.0507, 0.9509, 1.007, 0.07082, 0.9446, 0.04148, 0.9349, 0.9919, 0.002832, 0.9057, 0.9894, 0.9265, 0.03971, 0.9366, 0.02492, 0.9831, 0.1179, 0.9802, 0.3071, 0.9866, 0.05726, 0.005869, 0.9722, 0.07215, 0.9672, 0.1991, 0.9667, 0.05985]): _vg.add([_i], _w, 'REPLACE')
_vg = ob_plane.vertex_groups.new(name='Bone.005')
for _i, _w in zip([8, 9, 10, 11, 42, 43, 44, 45, 88, 94, 96, 99, 100, 107, 109, 110, 111, 112, 118, 119, 123, 124, 125, 130, 131, 147, 148, 160, 163, 164, 165, 190, 191, 195, 196, 200, 201, 204, 205], [0.2541, 0.9529, 0.9538, 1.015, 0.2149, 0.8984, 0.884, 1.012, 0.028, 0.9297, 0.05563, 1.006, 1.022, 0.01519, 0.974, 0.09397, 1.026, 1.007, 0.07327, 1.025, 0.0001849, 0.963, 1.014, 0.8821, 1.001, 0.6928, 1.003, 1.015, 0.9427, 1.012, 1.014, 1.014, 1.018, 0.9278, 1.005, 0.8009, 1.002, 0.94, 1.016]): _vg.add([_i], _w, 'REPLACE')
_vg = ob_plane.vertex_groups.new(name='Bone.001')
for _i, _w in zip([12, 13, 14, 15, 16, 17, 18, 19, 20, 21, 22, 23, 46, 47, 48, 49, 50, 51, 52, 53, 54, 55, 56, 57, 73, 78, 79, 84, 85, 86, 87, 92, 93, 98, 101, 132, 133, 134, 135, 149, 150, 151, 152, 153, 154, 167, 168, 169, 170, 171, 172, 179, 180, 181, 182, 183, 184, 206, 207, 208, 209, 210, 211, 212, 213, 214, 215, 216, 217], [0.06219, 0.07209, 0.9026, 0.8647, 0.9495, 0.9178, 0.8619, 0.7156, 0.7896, 0.3396, 0.09894, 0.1213, 0.05654, 0.09379, 0.9214, 0.897, 0.9476, 0.9125, 0.8348, 0.7009, 0.7458, 0.3355, 0.09251, 0.1109, 0.0731, 0.09394, 0.7729, 0.3482, 0.1154, 0.893, 0.8589, 0.9487, 0.9198, 0.8533, 0.6902, 0.01228, 0.9779, 0.9957, 0.9953, 0.04189, 0.9268, 0.9428, 0.7515, 0.3807, 0.08245, 0.05635, 0.9214, 0.9416, 0.8147, 0.2435, 0.03105, 0.06246, 0.9085, 0.9292, 0.7049, 0.3708, 0.08884, 0.9189, 0.931, 0.9147, 0.929, 0.9217, 0.9234, 0.9205, 0.9222, 0.9221, 0.9221, 0.9218, 0.922]): _vg.add([_i], _w, 'REPLACE')
_vg = ob_plane.vertex_groups.new(name='Bone.002')
for _i, _w in zip([17, 18, 19, 20, 21, 22, 23, 24, 25, 26, 27, 28, 29, 30, 31, 32, 33, 50, 51, 52, 53, 54, 55, 56, 57, 58, 59, 60, 61, 62, 63, 64, 65, 66, 67, 70, 71, 74, 75, 78, 79, 80, 81, 84, 85, 89, 91, 93, 95, 97, 98, 101, 136, 137, 138, 139, 140, 141, 142, 151, 152, 153, 154, 155, 156, 157, 158, 159, 161, 169, 170, 171, 172, 173, 174, 175, 176, 177, 181, 182, 183, 184, 185, 186, 187, 188, 189, 202], [0.0409, 0.1336, 0.2787, 0.2077, 0.6581, 0.9007, 0.8779, 0.9848, 0.9775, 0.9954, 0.9967, 0.9983, 0.9993, 1.0, 0.9999, 1.0, 0.9999, 0.01767, 0.05997, 0.1617, 0.294, 0.2522, 0.6623, 0.9072, 0.8884, 0.9845, 0.9802, 0.9957, 0.9968, 0.9983, 0.9994, 0.9998, 0.9998, 0.9999, 0.9999, 0.9999, 0.9983, 0.9992, 0.9999, 0.9058, 0.2247, 0.9999, 1.0, 0.6494, 0.8838, 0.9855, 0.978, 0.03532, 0.996, 0.997, 0.1428, 0.3048, 0.9794, 0.9985, 0.9985, 0.9997, 0.9999, 1.0, 1.0, 0.02493, 0.2458, 0.618, 0.9172, 0.9834, 0.9967, 0.999, 0.9999, 0.9999, 1.0, 0.01788, 0.1835, 0.7558, 0.9593, 0.9939, 0.9991, 0.9998, 0.9999, 1.0, 0.03939, 0.291, 0.6271, 0.9107, 0.9861, 0.9968, 0.999, 0.9998, 0.9999, 0.9999]): _vg.add([_i], _w, 'REPLACE')
_m = ob_plane.modifiers.new('Mirror', 'MIRROR')
_m.use_axis = (False, False, True)
_m.use_clip = True
_m = ob_plane.modifiers.new('Armature', 'ARMATURE')
_m.object = ob_armature
ob_armature.parent = ob_eel
ob_armature.location = (-1.997e-18, -1.502, -0.008992)
ob_armature.show_in_front = True
ob_armature.lineart.crease_threshold = 0.0
ob_eel.location = (1.174e-17, -0.01972, 0.05289)
ob_eel.empty_display_type = 'SINGLE_ARROW'
ob_eel.lineart.crease_threshold = 0.0

# ---- collection membership
col_collection.objects.link(ob_light)
col_collection.objects.link(ob_camera)
col_collection.objects.link(ob_empty)
col_collection.objects.link(ob_plane)
col_collection.objects.link(ob_armature)
col_collection.objects.link(ob_eel)

# ---- scene / render settings (as saved in the file)
scene.camera = ob_camera
scene.frame_start = 1; scene.frame_end = 120; scene.frame_set(41)
scene.render.engine = 'BLENDER_EEVEE_NEXT'
scene.cycles.use_denoising = False
scene.cycles.samples = 128
scene.cycles.sampling_pattern = 'TABULATED_SOBOL'
scene.cycles.use_adaptive_sampling = False
scene.cycles.use_light_tree = False
scene.view_settings.view_transform = 'Filmic'
bpy.context.view_layer.update()
